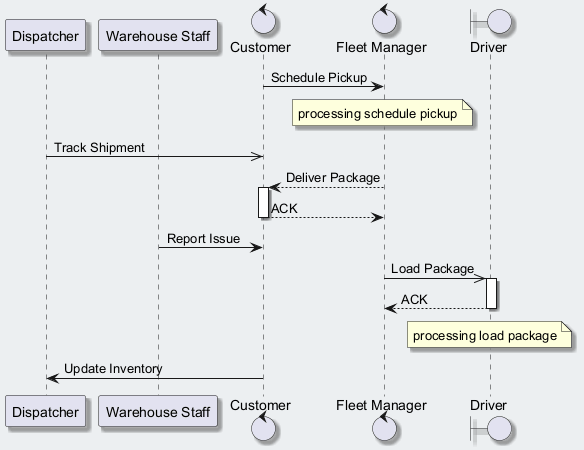

The diagram above was rendered by PlantUML. Its source (embedded in the PNG):
@startuml
skinparam backgroundColor #ECEFF1
skinparam classBackgroundColor #FFFFFF
skinparam classBorderColor #455A64
skinparam shadowing true
participant "Dispatcher" as D
participant "Warehouse Staff" as WS
control "Customer" as C
control "Fleet Manager" as FM
boundary "Driver" as D2
C -> FM : Schedule Pickup
note over FM : processing schedule pickup
D ->> C : Track Shipment
FM --> C : Deliver Package
activate C
C --> FM : ACK
deactivate C
WS -> C : Report Issue
FM ->> D2 : Load Package
activate D2
D2 --> FM : ACK
deactivate D2
note over D2 : processing load package
C -> D : Update Inventory
@enduml